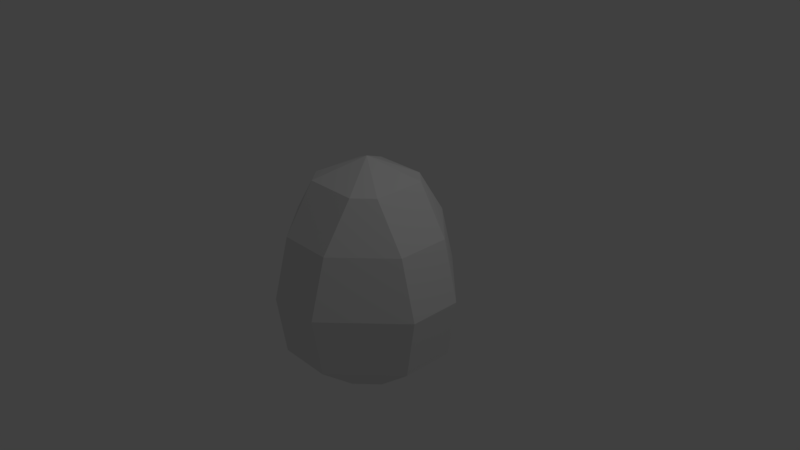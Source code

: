 # Source: Egg.blend  (saved by Blender 2.79.0; exported with 4.5.12 LTS)
import bpy
from mathutils import Matrix  # noqa: F401  (used for matrix-valued properties, if any)

bpy.ops.wm.read_factory_settings(use_empty=True)
scene = bpy.context.scene
scene.name = 'Scene'

# ---- collections
col_collection_1 = bpy.data.collections.new('Collection 1'); scene.collection.children.link(col_collection_1)

# ---- world
world_world = bpy.data.worlds.new('World'); scene.world = world_world
world_world.color = (0.05088, 0.05088, 0.05088)
world_world.use_sun_shadow = False
world_world.sun_shadow_jitter_overblur = 0.0
world_world.cycles.sampling_method = 'MANUAL'

# ---- cameras
cam_camera = bpy.data.cameras.new('Camera')
cam_camera.clip_end = 100.0
cam_camera.lens = 35.0
cam_camera.sensor_width = 32.0
cam_camera.sensor_height = 18.0
cam_camera.ortho_scale = 7.314
cam_camera.dof.focus_distance = 0.0
cam_camera.dof.aperture_fstop = 128.0

# ---- lights
light_lamp = bpy.data.lights.new('Lamp', 'POINT')
light_lamp.transmission_factor = 0.0
light_lamp.cutoff_distance = 30.0
light_lamp.energy = 100.0
light_lamp.shadow_buffer_clip_start = 1.001
light_lamp.shadow_soft_size = 0.1
light_lamp.shadow_maximum_resolution = 0.006
light_lamp.use_absolute_resolution = True

# ---- meshes
me_plane = bpy.data.meshes.new('Plane')
me_plane.from_pydata([(0.3629, -1.083, -1.163), (0.3606, -0.5701, 1.08), (0.3629, -0.9868, 0.4518), (0.3629, -0.6121, -1.547), (0.3629, -1.208, -0.3466), (-0.3575, -1.083, -1.163), (-0.3553, -0.5701, 1.08), (-0.3575, -0.9868, 0.4518), (-0.3575, -0.6121, -1.547), (-0.3575, -1.208, -0.3466), (0.3629, 1.083, -1.163), (0.3606, 0.5701, 1.08), (0.3629, 0.9868, 0.4518), (0.3629, 0.6121, -1.547), (0.3629, 1.208, -0.3466), (-0.3575, 1.083, -1.163), (-0.3553, 0.5701, 1.08), (-0.3575, 0.9868, 0.4518), (-0.3575, 0.6121, -1.547), (-0.3575, 1.208, -0.3466), (1.072, 0.3705, -1.163), (0.5597, 0.3716, 1.08), (0.9763, 0.3711, 0.4518), (0.6017, 0.3736, -1.547), (1.197, 0.3696, -0.3466), (1.067, -0.35, -1.163), (0.5548, -0.3443, 1.08), (0.9714, -0.3493, 0.4518), (0.5968, -0.3468, -1.547), (1.192, -0.3508, -0.3466), (-1.092, 0.3852, -1.163), (-0.01529, -0.0004339, -1.723), (-0.5792, 0.3793, 1.08), (-0.9958, 0.3845, 0.4518), (-0.6212, 0.382, -1.547), (-1.217, 0.386, -0.3466), (-0.01104, 0.001654, 1.362), (-1.097, -0.3353, -1.163), (-0.5841, -0.3366, 1.08), (-1.001, -0.3359, 0.4518), (-0.6261, -0.3385, -1.547), (-1.222, -0.3344, -0.3466)], [], [(1, 6, 7, 2), (0, 5, 8, 3), (4, 9, 5, 0), (2, 7, 9, 4), (28, 3, 31), (11, 12, 17, 16), (10, 13, 18, 15), (14, 10, 15, 19), (12, 14, 19, 17), (8, 31, 3), (21, 26, 27, 22), (20, 25, 28, 23), (24, 29, 25, 20), (22, 27, 29, 24), (31, 8, 40), (32, 33, 39, 38), (30, 34, 40, 37), (35, 30, 37, 41), (33, 35, 41, 39), (36, 1, 26), (34, 31, 40), (32, 36, 16), (1, 2, 27, 26), (2, 4, 29, 27), (4, 0, 25, 29), (0, 3, 28, 25), (31, 34, 18), (18, 13, 31), (23, 31, 13), (28, 31, 23), (10, 20, 23, 13), (14, 24, 20, 10), (12, 22, 24, 14), (16, 17, 33, 32), (35, 33, 17, 19), (35, 19, 15, 30), (15, 18, 34, 30), (5, 37, 40, 8), (9, 41, 37, 5), (7, 39, 41, 9), (6, 38, 39, 7), (1, 36, 6), (36, 38, 6), (36, 32, 38), (11, 16, 36), (11, 21, 22, 12), (21, 36, 26), (36, 21, 11)])
me_plane.use_remesh_preserve_volume = False
me_plane.use_remesh_preserve_attributes = False
me_plane.use_mirror_vertex_groups = False
me_plane.update()

# ---- objects
ob_plane = bpy.data.objects.new('Plane', me_plane)
ob_lamp = bpy.data.objects.new('Lamp', light_lamp)
ob_camera = bpy.data.objects.new('Camera', cam_camera)

# ---- transforms, parenting, visibility, modifiers, constraints
ob_plane.location = (0.0, 0.0, 0.0)
ob_plane.rotation_euler = (0.0, 0.0, 1.571)
ob_plane.lineart.crease_threshold = 0.0
ob_lamp.location = (4.076, 1.005, 5.904)
ob_lamp.rotation_euler = (0.6503, 0.05522, 1.866)
ob_lamp.lock_rotations_4d = False
ob_lamp.empty_display_type = 'ARROWS'
ob_lamp.color = (0.0, 0.0, 0.0, 0.0)
ob_lamp.lineart.crease_threshold = 0.0
ob_camera.location = (7.481, -6.508, 5.344)
ob_camera.rotation_euler = (1.109, 0.0, 0.8149)
ob_camera.lock_rotations_4d = False
ob_camera.empty_display_type = 'ARROWS'
ob_camera.color = (0.0, 0.0, 0.0, 0.0)
ob_camera.display_type = 'WIRE'
ob_camera.lineart.crease_threshold = 0.0

# ---- collection membership
col_collection_1.objects.link(ob_plane)
col_collection_1.objects.link(ob_lamp)
col_collection_1.objects.link(ob_camera)

# ---- scene / render settings (as saved in the file)
scene.camera = ob_camera
scene.frame_start = 1; scene.frame_end = 250; scene.frame_set(1)
scene.render.engine = 'BLENDER_EEVEE_NEXT'
scene.render.resolution_percentage = 50
scene.render.dither_intensity = 0.0
scene.cycles.use_denoising = False
scene.cycles.samples = 128
scene.cycles.sampling_pattern = 'TABULATED_SOBOL'
scene.cycles.use_adaptive_sampling = False
scene.cycles.use_light_tree = False
scene.cycles.blur_glossy = 0.0
scene.cycles.sample_clamp_indirect = 0.0
scene.view_settings.view_transform = 'Standard'
bpy.context.view_layer.update()
